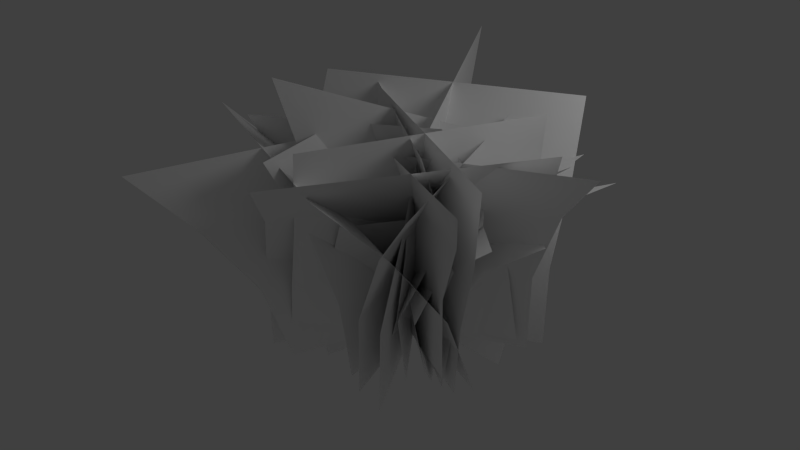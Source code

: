 # Source: elderbush.blend  (saved by Blender 2.72.0; exported with 4.5.12 LTS)
import bpy
from mathutils import Matrix  # noqa: F401  (used for matrix-valued properties, if any)

bpy.ops.wm.read_factory_settings(use_empty=True)
scene = bpy.context.scene
scene.name = 'Scene'

# ---- collections
col_collection_1 = bpy.data.collections.new('Collection 1'); scene.collection.children.link(col_collection_1)

# ---- materials (node trees are filled in below, after node groups)
mat_branch = bpy.data.materials.new('branch')
mat_branch.alpha_threshold = 0.0
mat_branch.use_transparent_shadow = False
mat_branch.diffuse_color = (1.0, 1.0, 1.0, 1.0)
mat_branch.specular_color = (0.0, 0.0, 0.0)
mat_branch.roughness = 0.5

# ---- material node trees

# ---- world
world_world = bpy.data.worlds.new('World'); scene.world = world_world
world_world.color = (0.05088, 0.05088, 0.05088)
world_world.use_sun_shadow = False
world_world.sun_shadow_jitter_overblur = 0.0
world_world.cycles.sampling_method = 'MANUAL'
world_world.cycles.sample_map_resolution = 256

# ---- lights
light_lamp = bpy.data.lights.new('Lamp', 'POINT')
light_lamp.transmission_factor = 0.0
light_lamp.cutoff_distance = 30.0
light_lamp.energy = 100.0
light_lamp.shadow_buffer_clip_start = 1.001
light_lamp.shadow_soft_size = 1.0
light_lamp.shadow_maximum_resolution = 0.006
light_lamp.use_absolute_resolution = True
light_lamp.cycles.use_multiple_importance_sampling = False

# ---- meshes
me_elderbush128 = bpy.data.meshes.new('elderbush128')
me_elderbush128.from_pydata([(9.471, 7.774, 8.319), (-9.849, 3.711, -5.67), (-10.2, -4.084, -6.27), (9.119, -0.02082, 7.719), (12.83, 14.61, 11.21), (-6.495, 10.55, -2.776), (16.16, 19.82, 15.66), (-3.163, 15.76, 1.67), (-7.27, 5.64, 11.13), (6.892, 5.845, -8.485), (6.539, -1.95, -9.085), (-7.622, -2.155, 10.53), (-3.915, 12.48, 14.03), (10.25, 12.68, -5.591), (-0.5834, 17.69, 18.47), (13.58, 17.89, -1.145), (-6.342, 4.721, 12.75), (3.76, 5.557, -8.285), (4.846, -1.631, -10.62), (-5.256, -2.467, 10.42), (-9.358, 10.93, 16.51), (0.7445, 11.77, -4.524), (-14.0, 15.48, 19.8), (-3.898, 16.31, -1.241), (-11.82, 5.169, -2.819), (9.235, 5.109, 7.288), (10.32, -2.079, 4.951), (-10.73, -2.019, -5.156), (-14.83, 11.38, 0.9421), (6.22, 11.32, 11.05), (-19.48, 15.93, 4.225), (1.577, 15.87, 14.33), (6.331, 6.232, -3.985), (-7.211, 0.8438, 5.144), (-6.599, -4.748, 4.827), (6.943, 0.6401, -4.303), (7.929, 11.27, -6.055), (-5.613, 5.878, 3.074), (10.96, 14.71, -9.039), (-2.583, 9.318, 0.09004), (4.404, 3.399, 7.683), (-5.284, 3.677, -6.524), (-4.672, -1.915, -6.841), (5.016, -2.193, 7.366), (6.002, 8.433, 5.613), (-3.686, 8.711, -8.594), (9.033, 11.87, 2.629), (-0.6556, 12.15, -11.58), (9.994, 4.563, 6.531), (-8.891, 5.413, -4.015), (-9.838, -1.628, -4.59), (9.047, -2.478, 5.955), (12.17, 11.41, 8.037), (-6.71, 12.26, -2.508), (13.08, 18.22, 8.685), (-5.8, 19.07, -1.861), (-4.729, 4.883, 10.7), (5.832, 5.093, -8.189), (4.885, -1.948, -8.765), (-5.676, -2.158, 10.13), (-2.548, 11.73, 12.21), (8.012, 11.94, -6.683), (-1.638, 18.54, 12.86), (8.923, 18.75, -6.035), (-5.876, 8.376, 6.732), (6.548, 1.352, -9.04), (5.915, -5.559, -8.129), (-6.509, 1.465, 7.643), (-6.923, 15.46, 6.969), (5.501, 8.431, -8.803), (-8.334, 21.9, 8.307), (4.09, 14.88, -7.465), (-8.011, 4.901, -7.745), (8.683, 4.826, 5.438), (8.05, -2.085, 6.348), (-8.643, -2.01, -6.835), (-9.058, 11.98, -7.508), (7.636, 11.91, 5.675), (-10.47, 18.43, -6.17), (6.224, 18.35, 7.013), (10.94, 5.693, -2.098), (-10.06, 4.538, 3.779), (-10.33, -2.634, 3.569), (10.67, -1.479, -2.308), (13.74, 12.48, -1.448), (-7.263, 11.32, 4.428), (17.92, 17.67, 0.4231), (-3.086, 16.52, 6.3), (3.392, 4.946, 11.35), (-2.51, 5.285, -9.671), (-2.785, -1.887, -9.882), (3.117, -2.226, 11.14), (6.189, 11.73, 12.0), (0.2873, 12.07, -9.022), (10.37, 16.92, 13.87), (4.465, 17.26, -7.151), (-11.27, 3.129, 1.2), (8.959, 6.162, -1.368), (10.09, -0.5328, -1.537), (-10.14, -3.565, 1.031), (-13.78, 9.591, 2.05), (6.449, 12.62, -0.5182), (-16.63, 15.25, 3.746), (3.601, 18.28, 1.178), (-2.456, 4.66, -10.31), (0.1451, 4.63, 10.14), (1.272, -2.064, 9.973), (-1.329, -2.034, -10.48), (-4.966, 11.12, -9.46), (-2.365, 11.09, 10.99), (-7.814, 16.78, -7.763), (-5.213, 16.75, 12.69), (6.621, 1.664, 5.714), (-5.168, 3.801, -3.382), (-6.19, -0.9836, -4.177), (5.598, -3.12, 4.92), (8.178, 6.414, 6.77), (-3.61, 8.55, -2.327), (10.29, 10.43, 8.074), (-1.494, 12.56, -1.022), (-3.875, 2.671, 7.115), (5.328, 2.794, -4.783), (4.305, -1.99, -5.577), (-4.898, -2.113, 6.32), (-2.318, 7.42, 8.17), (6.886, 7.544, -3.727), (-0.2012, 11.43, 9.475), (9.002, 11.56, -2.423), (6.796, 4.751, -6.607), (-4.875, 2.446, 6.194), (-5.478, -3.208, 6.737), (6.194, -0.9033, -6.064), (9.239, 9.485, -8.944), (-2.433, 7.18, 3.857), (11.92, 10.74, -13.52), (0.2511, 8.44, -0.7236), (7.43, 3.454, 5.665), (-5.509, 3.743, -6.079), (-6.111, -1.911, -5.536), (6.827, -2.2, 6.208), (9.872, 8.188, 3.329), (-3.066, 8.477, -8.416), (12.56, 9.448, -1.252), (-0.3822, 9.737, -13.0), (5.244, 6.257, -4.642), (-6.069, 0.5851, 6.72), (-5.46, -4.89, 5.882), (5.854, 0.7822, -5.48), (7.422, 11.51, -5.254), (-3.891, 5.842, 6.107), (11.43, 14.61, -6.349), (0.1195, 8.938, 5.013), (5.647, 3.283, 7.003), (-6.472, 3.559, -4.926), (-5.862, -1.916, -5.764), (6.256, -2.192, 6.166), (7.825, 8.54, 6.391), (-4.294, 8.816, -5.538), (11.84, 11.64, 5.297), (-0.2831, 11.91, -6.633), (-4.319, 7.349, -10.54), (4.981, 3.907, 10.58), (4.748, -3.772, 10.52), (-4.552, -0.3307, -10.6), (-4.51, 14.62, -13.45), (4.79, 11.18, 7.668), (-6.054, 20.64, -17.44), (3.246, 17.2, 3.68), (11.0, 5.513, -4.7), (-10.34, 5.744, 4.734), (-10.57, -1.936, 4.676), (10.77, -2.167, -4.758), (10.81, 12.78, -7.61), (-10.53, 13.02, 1.824), (9.266, 18.81, -11.6), (-12.07, 19.04, -2.165), (-6.523, 6.361, 1.839), (8.397, 0.4213, -3.563), (7.365, -5.018, -2.982), (-7.556, 0.9215, 2.42), (-6.177, 12.06, 1.172), (8.744, 6.12, -4.23), (-6.558, 17.37, 0.2624), (8.363, 11.43, -5.14), (-1.939, 3.415, -8.83), (3.812, 3.367, 7.107), (2.78, -2.073, 7.688), (-2.971, -2.024, -8.249), (-1.592, 9.114, -9.498), (4.159, 9.066, 6.44), (-1.973, 14.43, -10.41), (3.778, 14.38, 5.53)], [], [(0, 1, 2), (0, 2, 3), (4, 5, 1), (1, 0, 4), (6, 7, 5), (6, 5, 4), (8, 9, 10), (8, 10, 11), (12, 13, 9), (12, 9, 8), (14, 15, 13), (14, 13, 12), (16, 17, 18), (16, 18, 19), (20, 21, 17), (20, 17, 16), (22, 23, 21), (22, 21, 20), (24, 25, 26), (24, 26, 27), (28, 29, 25), (28, 25, 24), (30, 31, 29), (30, 29, 28), (32, 33, 34), (32, 34, 35), (36, 37, 33), (36, 33, 32), (38, 39, 37), (38, 37, 36), (40, 41, 42), (40, 42, 43), (44, 45, 41), (44, 41, 40), (46, 47, 45), (46, 45, 44), (48, 49, 50), (48, 50, 51), (52, 53, 49), (52, 49, 48), (54, 55, 53), (54, 53, 52), (56, 57, 58), (56, 58, 59), (60, 61, 57), (60, 57, 56), (62, 63, 61), (62, 61, 60), (64, 65, 66), (64, 66, 67), (68, 69, 65), (68, 65, 64), (70, 71, 69), (70, 69, 68), (72, 73, 74), (72, 74, 75), (76, 77, 73), (76, 73, 72), (78, 79, 77), (78, 77, 76), (80, 81, 82), (80, 82, 83), (84, 85, 81), (84, 81, 80), (86, 87, 85), (86, 85, 84), (88, 89, 90), (88, 90, 91), (92, 93, 89), (92, 89, 88), (94, 95, 93), (94, 93, 92), (96, 97, 98), (96, 98, 99), (100, 101, 97), (100, 97, 96), (102, 103, 101), (102, 101, 100), (104, 105, 106), (104, 106, 107), (108, 109, 105), (108, 105, 104), (110, 111, 109), (110, 109, 108), (112, 113, 114), (112, 114, 115), (116, 117, 113), (116, 113, 112), (118, 119, 117), (118, 117, 116), (120, 121, 122), (120, 122, 123), (124, 125, 121), (124, 121, 120), (126, 127, 125), (126, 125, 124), (128, 129, 130), (128, 130, 131), (132, 133, 129), (132, 129, 128), (134, 135, 133), (134, 133, 132), (136, 137, 138), (136, 138, 139), (140, 141, 137), (140, 137, 136), (142, 143, 141), (142, 141, 140), (144, 145, 146), (144, 146, 147), (148, 149, 145), (148, 145, 144), (150, 151, 149), (150, 149, 148), (152, 153, 154), (152, 154, 155), (156, 157, 153), (156, 153, 152), (158, 159, 157), (158, 157, 156), (160, 161, 162), (160, 162, 163), (164, 165, 161), (164, 161, 160), (166, 167, 165), (166, 165, 164), (168, 169, 170), (168, 170, 171), (172, 173, 169), (172, 169, 168), (174, 175, 173), (174, 173, 172), (176, 177, 178), (176, 178, 179), (180, 181, 177), (180, 177, 176), (182, 183, 181), (182, 181, 180), (184, 185, 186), (184, 186, 187), (188, 189, 185), (188, 185, 184), (190, 191, 189), (190, 189, 188)])
me_elderbush128.polygons.foreach_set('use_smooth', [True] * 144)
_uv = me_elderbush128.uv_layers.new(name='UVMap')
_uv.uv.foreach_set('vector', [0.0, -0.6667, 1.0, -0.6667, 1.0, -1.0, 0.0, -0.6667, 1.0, -1.0, 0.0, -1.0, 0.0, -0.3333, 1.0, -0.3333, 1.0, -0.6667, 1.0, -0.6667, 0.0, -0.6667, 0.0, -0.3333, 0.0, 0.0, 1.0, 0.0, 1.0, -0.3333, 0.0, 0.0, 1.0, -0.3333, 0.0, -0.3333, 0.0, -0.6667, 1.0, -0.6667, 1.0, -1.0, 0.0, -0.6667, 1.0, -1.0, 0.0, -1.0, 0.0, -0.3333, 1.0, -0.3333, 1.0, -0.6667, 0.0, -0.3333, 1.0, -0.6667, 0.0, -0.6667, 0.0, 0.0, 1.0, 0.0, 1.0, -0.3333, 0.0, 0.0, 1.0, -0.3333, 0.0, -0.3333, 0.0, -0.6667, 1.0, -0.6667, 1.0, -1.0, 0.0, -0.6667, 1.0, -1.0, 0.0, -1.0, 0.0, -0.3333, 1.0, -0.3333, 1.0, -0.6667, 0.0, -0.3333, 1.0, -0.6667, 0.0, -0.6667, 0.0, 0.0, 1.0, 0.0, 1.0, -0.3333, 0.0, 0.0, 1.0, -0.3333, 0.0, -0.3333, 0.0, -0.6667, 1.0, -0.6667, 1.0, -1.0, 0.0, -0.6667, 1.0, -1.0, 0.0, -1.0, 0.0, -0.3333, 1.0, -0.3333, 1.0, -0.6667, 0.0, -0.3333, 1.0, -0.6667, 0.0, -0.6667, 0.0, 0.0, 1.0, 0.0, 1.0, -0.3333, 0.0, 0.0, 1.0, -0.3333, 0.0, -0.3333, 0.0, -0.6667, 1.0, -0.6667, 1.0, -1.0, 0.0, -0.6667, 1.0, -1.0, 0.0, -1.0, 0.0, -0.3333, 1.0, -0.3333, 1.0, -0.6667, 0.0, -0.3333, 1.0, -0.6667, 0.0, -0.6667, 0.0, 0.0, 1.0, 0.0, 1.0, -0.3333, 0.0, 0.0, 1.0, -0.3333, 0.0, -0.3333, 0.0, -0.6667, 1.0, -0.6667, 1.0, -1.0, 0.0, -0.6667, 1.0, -1.0, 0.0, -1.0, 0.0, -0.3333, 1.0, -0.3333, 1.0, -0.6667, 0.0, -0.3333, 1.0, -0.6667, 0.0, -0.6667, 0.0, 0.0, 1.0, 0.0, 1.0, -0.3333, 0.0, 0.0, 1.0, -0.3333, 0.0, -0.3333, 0.0, -0.6667, 1.0, -0.6667, 1.0, -1.0, 0.0, -0.6667, 1.0, -1.0, 0.0, -1.0, 0.0, -0.3333, 1.0, -0.3333, 1.0, -0.6667, 0.0, -0.3333, 1.0, -0.6667, 0.0, -0.6667, 0.0, 0.0, 1.0, 0.0, 1.0, -0.3333, 0.0, 0.0, 1.0, -0.3333, 0.0, -0.3333, 0.0, -0.6667, 1.0, -0.6667, 1.0, -1.0, 0.0, -0.6667, 1.0, -1.0, 0.0, -1.0, 0.0, -0.3333, 1.0, -0.3333, 1.0, -0.6667, 0.0, -0.3333, 1.0, -0.6667, 0.0, -0.6667, 0.0, 0.0, 1.0, 0.0, 1.0, -0.3333, 0.0, 0.0, 1.0, -0.3333, 0.0, -0.3333, 0.0, -0.6667, 1.0, -0.6667, 1.0, -1.0, 0.0, -0.6667, 1.0, -1.0, 0.0, -1.0, 0.0, -0.3333, 1.0, -0.3333, 1.0, -0.6667, 0.0, -0.3333, 1.0, -0.6667, 0.0, -0.6667, 0.0, 0.0, 1.0, 0.0, 1.0, -0.3333, 0.0, 0.0, 1.0, -0.3333, 0.0, -0.3333, 0.0, -0.6667, 1.0, -0.6667, 1.0, -1.0, 0.0, -0.6667, 1.0, -1.0, 0.0, -1.0, 0.0, -0.3333, 1.0, -0.3333, 1.0, -0.6667, 0.0, -0.3333, 1.0, -0.6667, 0.0, -0.6667, 0.0, 0.0, 1.0, 0.0, 1.0, -0.3333, 0.0, 0.0, 1.0, -0.3333, 0.0, -0.3333, 0.0, -0.6667, 1.0, -0.6667, 1.0, -1.0, 0.0, -0.6667, 1.0, -1.0, 0.0, -1.0, 0.0, -0.3333, 1.0, -0.3333, 1.0, -0.6667, 0.0, -0.3333, 1.0, -0.6667, 0.0, -0.6667, 0.0, 0.0, 1.0, 0.0, 1.0, -0.3333, 0.0, 0.0, 1.0, -0.3333, 0.0, -0.3333, 0.0, -0.6667, 1.0, -0.6667, 1.0, -1.0, 0.0, -0.6667, 1.0, -1.0, 0.0, -1.0, 0.0, -0.3333, 1.0, -0.3333, 1.0, -0.6667, 0.0, -0.3333, 1.0, -0.6667, 0.0, -0.6667, 0.0, 0.0, 1.0, 0.0, 1.0, -0.3333, 0.0, 0.0, 1.0, -0.3333, 0.0, -0.3333, 0.0, -0.6667, 1.0, -0.6667, 1.0, -1.0, 0.0, -0.6667, 1.0, -1.0, 0.0, -1.0, 0.0, -0.3333, 1.0, -0.3333, 1.0, -0.6667, 0.0, -0.3333, 1.0, -0.6667, 0.0, -0.6667, 0.0, 0.0, 1.0, 0.0, 1.0, -0.3333, 0.0, 0.0, 1.0, -0.3333, 0.0, -0.3333, 0.0, -0.6667, 1.0, -0.6667, 1.0, -1.0, 0.0, -0.6667, 1.0, -1.0, 0.0, -1.0, 0.0, -0.3333, 1.0, -0.3333, 1.0, -0.6667, 0.0, -0.3333, 1.0, -0.6667, 0.0, -0.6667, 0.0, 0.0, 1.0, 0.0, 1.0, -0.3333, 0.0, 0.0, 1.0, -0.3333, 0.0, -0.3333, 0.0, -0.6667, 1.0, -0.6667, 1.0, -1.0, 0.0, -0.6667, 1.0, -1.0, 0.0, -1.0, 0.0, -0.3333, 1.0, -0.3333, 1.0, -0.6667, 0.0, -0.3333, 1.0, -0.6667, 0.0, -0.6667, 0.0, 0.0, 1.0, 0.0, 1.0, -0.3333, 0.0, 0.0, 1.0, -0.3333, 0.0, -0.3333, 0.0, -0.6667, 1.0, -0.6667, 1.0, -1.0, 0.0, -0.6667, 1.0, -1.0, 0.0, -1.0, 0.0, -0.3333, 1.0, -0.3333, 1.0, -0.6667, 0.0, -0.3333, 1.0, -0.6667, 0.0, -0.6667, 0.0, 0.0, 1.0, 0.0, 1.0, -0.3333, 0.0, 0.0, 1.0, -0.3333, 0.0, -0.3333, 0.0, -0.6667, 1.0, -0.6667, 1.0, -1.0, 0.0, -0.6667, 1.0, -1.0, 0.0, -1.0, 0.0, -0.3333, 1.0, -0.3333, 1.0, -0.6667, 0.0, -0.3333, 1.0, -0.6667, 0.0, -0.6667, 0.0, 0.0, 1.0, 0.0, 1.0, -0.3333, 0.0, 0.0, 1.0, -0.3333, 0.0, -0.3333, 0.0, -0.6667, 1.0, -0.6667, 1.0, -1.0, 0.0, -0.6667, 1.0, -1.0, 0.0, -1.0, 0.0, -0.3333, 1.0, -0.3333, 1.0, -0.6667, 0.0, -0.3333, 1.0, -0.6667, 0.0, -0.6667, 0.0, 0.0, 1.0, 0.0, 1.0, -0.3333, 0.0, 0.0, 1.0, -0.3333, 0.0, -0.3333, 0.0, -0.6667, 1.0, -0.6667, 1.0, -1.0, 0.0, -0.6667, 1.0, -1.0, 0.0, -1.0, 0.0, -0.3333, 1.0, -0.3333, 1.0, -0.6667, 0.0, -0.3333, 1.0, -0.6667, 0.0, -0.6667, 0.0, 0.0, 1.0, 0.0, 1.0, -0.3333, 0.0, 0.0, 1.0, -0.3333, 0.0, -0.3333, 0.0, -0.6667, 1.0, -0.6667, 1.0, -1.0, 0.0, -0.6667, 1.0, -1.0, 0.0, -1.0, 0.0, -0.3333, 1.0, -0.3333, 1.0, -0.6667, 0.0, -0.3333, 1.0, -0.6667, 0.0, -0.6667, 0.0, 0.0, 1.0, 0.0, 1.0, -0.3333, 0.0, 0.0, 1.0, -0.3333, 0.0, -0.3333, 0.0, -0.6667, 1.0, -0.6667, 1.0, -1.0, 0.0, -0.6667, 1.0, -1.0, 0.0, -1.0, 0.0, -0.3333, 1.0, -0.3333, 1.0, -0.6667, 0.0, -0.3333, 1.0, -0.6667, 0.0, -0.6667, 0.0, 0.0, 1.0, 0.0, 1.0, -0.3333, 0.0, 0.0, 1.0, -0.3333, 0.0, -0.3333, 0.0, -0.6667, 1.0, -0.6667, 1.0, -1.0, 0.0, -0.6667, 1.0, -1.0, 0.0, -1.0, 0.0, -0.3333, 1.0, -0.3333, 1.0, -0.6667, 0.0, -0.3333, 1.0, -0.6667, 0.0, -0.6667, 0.0, 0.0, 1.0, 0.0, 1.0, -0.3333, 0.0, 0.0, 1.0, -0.3333, 0.0, -0.3333, 0.0, -0.6667, 1.0, -0.6667, 1.0, -1.0, 0.0, -0.6667, 1.0, -1.0, 0.0, -1.0, 0.0, -0.3333, 1.0, -0.3333, 1.0, -0.6667, 0.0, -0.3333, 1.0, -0.6667, 0.0, -0.6667, 0.0, 0.0, 1.0, 0.0, 1.0, -0.3333, 0.0, 0.0, 1.0, -0.3333, 0.0, -0.3333, 0.0, -0.6667, 1.0, -0.6667, 1.0, -1.0, 0.0, -0.6667, 1.0, -1.0, 0.0, -1.0, 0.0, -0.3333, 1.0, -0.3333, 1.0, -0.6667, 0.0, -0.3333, 1.0, -0.6667, 0.0, -0.6667, 0.0, 0.0, 1.0, 0.0, 1.0, -0.3333, 0.0, 0.0, 1.0, -0.3333, 0.0, -0.3333])
_ca = me_elderbush128.color_attributes.new('Col', 'BYTE_COLOR', 'CORNER')
_ca.data.foreach_set('color', [1.0, 0.0, 1.0, 1.0, 0.4072, 1.0, 1.0, 1.0, 0.0, 0.3515, 1.0, 1.0, 1.0, 0.0, 1.0, 1.0, 0.0, 0.3515, 1.0, 1.0, 0.0, 0.0, 1.0, 1.0, 1.0, 0.6724, 1.0, 1.0, 1.0, 0.0, 1.0, 1.0, 1.0, 0.9047, 1.0, 1.0, 1.0, 0.9047, 1.0, 1.0, 1.0, 0.0, 1.0, 1.0, 1.0, 0.6724, 1.0, 1.0, 1.0, 0.0356, 1.0, 1.0, 1.0, 0.4072, 1.0, 1.0, 1.0, 0.0, 1.0, 1.0, 1.0, 0.03434, 1.0, 1.0, 1.0, 0.0, 1.0, 1.0, 1.0, 1.0, 1.0, 1.0, 1.0, 1.0, 1.0, 1.0, 1.0, 0.9131, 1.0, 1.0, 1.0, 0.0356, 1.0, 1.0, 1.0, 1.0, 1.0, 1.0, 0.0, 0.0356, 1.0, 1.0, 0.0, 1.0, 1.0, 1.0, 1.0, 0.956, 1.0, 1.0, 1.0, 0.1413, 1.0, 1.0, 1.0, 0.9131, 1.0, 1.0, 1.0, 0.956, 1.0, 1.0, 1.0, 0.9131, 1.0, 1.0, 1.0, 1.0, 1.0, 1.0, 1.0, 0.6445, 0.0648, 1.0, 1.0, 1.0, 1.0, 1.0, 1.0, 0.3813, 1.0, 1.0, 1.0, 1.0, 0.0648, 1.0, 1.0, 0.1413, 1.0, 1.0, 1.0, 0.956, 1.0, 1.0, 1.0, 1.0, 1.0, 1.0, 1.0, 0.05127, 1.0, 1.0, 0.0, 0.02416, 1.0, 1.0, 1.0, 1.0, 1.0, 1.0, 0.0, 0.02416, 1.0, 1.0, 1.0, 1.0, 1.0, 1.0, 1.0, 1.0, 1.0, 1.0, 1.0, 1.0, 1.0, 1.0, 1.0, 0.01938, 1.0, 1.0, 1.0, 1.0, 1.0, 1.0, 1.0, 0.01938, 1.0, 1.0, 1.0, 1.0, 1.0, 1.0, 1.0, 1.0, 0.8714, 1.0, 1.0, 0.1812, 1.0, 1.0, 1.0, 1.0, 1.0, 1.0, 1.0, 1.0, 0.8714, 1.0, 1.0, 1.0, 1.0, 1.0, 1.0, 1.0, 1.0, 1.0, 1.0, 0.4793, 1.0, 1.0, 1.0, 0.2232, 1.0, 1.0, 0.0, 0.08228, 1.0, 1.0, 1.0, 0.4793, 1.0, 1.0, 0.0, 0.08228, 1.0, 1.0, 0.0, 0.008568, 1.0, 1.0, 1.0, 0.855, 1.0, 1.0, 1.0, 0.0, 1.0, 1.0, 1.0, 0.0, 1.0, 1.0, 1.0, 0.855, 1.0, 1.0, 1.0, 0.0, 1.0, 1.0, 1.0, 0.4793, 1.0, 1.0, 1.0, 0.04231, 1.0, 1.0, 1.0, 0.4564, 1.0, 1.0, 1.0, 0.7379, 1.0, 1.0, 1.0, 0.04231, 1.0, 1.0, 1.0, 0.0, 1.0, 1.0, 1.0, 1.0, 1.0, 1.0, 1.0, 0.0, 1.0, 1.0, 0.0, 0.0999, 0.8228, 1.0, 0.0, 0.4233, 1.0, 1.0, 1.0, 0.002428, 1.0, 1.0, 0.0, 0.6038, 1.0, 1.0, 0.0, 0.0, 1.0, 1.0, 1.0, 0.9734, 1.0, 1.0, 1.0, 1.0, 1.0, 1.0, 0.0006071, 0.8148, 0.07227, 1.0, 1.0, 0.956, 1.0, 1.0, 0.0006071, 1.0, 0.001821, 1.0, 1.0, 0.003677, 1.0, 1.0, 1.0, 1.0, 1.0, 1.0, 1.0, 0.5583, 1.0, 1.0, 1.0, 0.03434, 1.0, 1.0, 1.0, 0.3005, 1.0, 1.0, 1.0, 0.03434, 1.0, 1.0, 1.0, 1.0, 1.0, 1.0, 0.0, 0.0, 1.0, 1.0, 0.162, 0.8469, 1.0, 1.0, 0.0, 0.0, 0.6654, 1.0, 0.0, 0.0, 1.0, 1.0, 0.0, 0.0, 0.6654, 1.0, 0.0, 0.0, 0.2502, 1.0, 1.0, 0.6584, 0.6867, 1.0, 1.0, 0.2961, 1.0, 1.0, 1.0, 0.8632, 1.0, 1.0, 1.0, 0.0, 1.0, 1.0, 1.0, 0.0, 1.0, 1.0, 0.01444, 0.0, 1.0, 1.0, 1.0, 1.0, 1.0, 1.0, 1.0, 1.0, 1.0, 1.0, 1.0, 0.6795, 1.0, 1.0, 1.0, 1.0, 1.0, 1.0, 1.0, 0.0137, 1.0, 1.0, 1.0, 1.0, 1.0, 1.0, 0.2307, 0.0, 1.0, 1.0, 1.0, 0.01521, 1.0, 1.0, 0.0, 0.08022, 0.08438, 1.0, 1.0, 0.4851, 1.0, 1.0, 0.0, 0.1746, 0.0, 1.0, 0.0, 0.0382, 1.0, 1.0, 1.0, 0.0, 1.0, 1.0, 1.0, 0.005182, 1.0, 1.0, 1.0, 0.01521, 1.0, 1.0, 1.0, 0.0, 1.0, 1.0, 1.0, 0.01521, 1.0, 1.0, 1.0, 0.0, 1.0, 1.0, 1.0, 1.0, 1.0, 1.0, 1.0, 1.0, 1.0, 1.0, 1.0, 0.3763, 1.0, 1.0, 1.0, 1.0, 0.7835, 1.0, 1.0, 0.005182, 1.0, 1.0, 1.0, 0.3613, 1.0, 1.0, 0.5149, 0.0, 1.0, 1.0, 1.0, 0.3712, 1.0, 1.0, 0.0, 0.0, 1.0, 1.0, 0.2705, 1.0, 1.0, 1.0, 0.0, 0.0, 1.0, 1.0, 0.0, 0.3613, 0.07421, 1.0, 1.0, 0.02956, 1.0, 1.0, 1.0, 0.9301, 1.0, 1.0, 1.0, 0.3763, 1.0, 1.0, 1.0, 0.0, 1.0, 1.0, 1.0, 0.0, 0.05951, 1.0, 0.2705, 0.1878, 1.0, 1.0, 1.0, 1.0, 1.0, 1.0, 1.0, 0.4564, 1.0, 1.0, 1.0, 0.9301, 1.0, 1.0, 1.0, 1.0, 1.0, 1.0, 1.0, 0.0, 1.0, 1.0, 1.0, 0.8469, 1.0, 1.0, 1.0, 0.0, 1.0, 1.0, 0.0, 0.1912, 1.0, 1.0, 0.0, 0.2346, 1.0, 1.0, 1.0, 0.0, 1.0, 1.0, 0.0, 0.2346, 1.0, 1.0, 0.0, 1.0, 0.807, 1.0, 1.0, 0.0, 0.001214, 1.0, 1.0, 0.9647, 1.0, 1.0, 0.02624, 0.001214, 1.0, 1.0, 1.0, 0.0, 0.3467, 1.0, 0.0, 0.001214, 1.0, 1.0, 1.0, 0.001518, 1.0, 1.0, 1.0, 0.2664, 0.2086, 1.0, 1.0, 1.0, 0.855, 1.0, 1.0, 0.9301, 1.0, 1.0, 1.0, 0.2664, 0.2086, 1.0, 1.0, 0.9301, 1.0, 1.0, 1.0, 1.0, 1.0, 1.0, 1.0, 0.8228, 1.0, 1.0, 0.8879, 0.0, 1.0, 1.0, 0.0, 0.006049, 1.0, 1.0, 1.0, 1.0, 1.0, 1.0, 0.0, 0.007499, 1.0, 1.0, 0.0, 0.5149, 1.0, 1.0, 1.0, 1.0, 1.0, 1.0, 1.0, 0.03434, 1.0, 1.0, 1.0, 0.005182, 1.0, 1.0, 1.0, 1.0, 1.0, 1.0, 1.0, 0.03689, 1.0, 1.0, 1.0, 1.0, 1.0, 1.0, 1.0, 0.06848, 1.0, 1.0, 1.0, 1.0, 1.0, 1.0, 1.0, 0.006049, 1.0, 1.0, 1.0, 0.06848, 0.02956, 1.0, 1.0, 0.02843, 1.0, 1.0, 1.0, 1.0, 1.0, 1.0, 1.0, 1.0, 1.0, 1.0, 1.0, 1.0, 1.0, 1.0, 0.0, 0.9823, 1.0, 1.0, 1.0, 1.0, 1.0, 1.0, 0.0, 0.9823, 1.0, 1.0, 0.0, 0.3712, 1.0, 1.0, 1.0, 1.0, 1.0, 1.0, 1.0, 0.4969, 1.0, 1.0, 1.0, 1.0, 1.0, 1.0, 1.0, 1.0, 1.0, 1.0, 1.0, 1.0, 1.0, 1.0, 1.0, 1.0, 1.0, 1.0, 1.0, 0.005182, 1.0, 1.0, 1.0, 0.6105, 1.0, 1.0, 1.0, 0.4969, 1.0, 1.0, 1.0, 0.005182, 1.0, 1.0, 1.0, 0.4969, 1.0, 1.0, 1.0, 1.0, 1.0, 1.0, 1.0, 0.9047, 1.0, 1.0, 1.0, 0.2384, 1.0, 1.0, 0.0, 0.0, 0.5972, 1.0, 1.0, 0.9047, 1.0, 1.0, 0.0, 0.0, 1.0, 1.0, 0.0, 0.5711, 1.0, 1.0, 1.0, 0.5776, 1.0, 1.0, 1.0, 1.0, 1.0, 1.0, 1.0, 0.4342, 1.0, 1.0, 1.0, 0.3564, 1.0, 1.0, 1.0, 0.0, 1.0, 1.0, 1.0, 0.9216, 1.0, 1.0, 1.0, 1.0, 0.2051, 1.0, 1.0, 1.0, 1.0, 1.0, 1.0, 1.0, 1.0, 1.0, 1.0, 1.0, 0.008023, 1.0, 1.0, 1.0, 1.0, 1.0, 1.0, 1.0, 1.0, 1.0, 0.05613, 0.7084, 1.0, 1.0, 1.0, 1.0, 1.0, 1.0, 0.0, 1.0, 1.0, 1.0, 0.2423, 0.7084, 1.0, 1.0, 0.0, 1.0, 1.0, 1.0, 0.0, 0.2462, 1.0, 1.0, 1.0, 0.9473, 1.0, 1.0, 1.0, 1.0, 1.0, 1.0, 1.0, 1.0, 1.0, 1.0, 1.0, 0.9473, 1.0, 1.0, 1.0, 1.0, 1.0, 1.0, 0.2423, 0.7084, 1.0, 1.0, 1.0, 1.0, 1.0, 1.0, 1.0, 1.0, 1.0, 1.0, 1.0, 1.0, 1.0, 1.0, 1.0, 1.0, 1.0, 1.0, 1.0, 0.0, 1.0, 1.0, 1.0, 1.0, 1.0, 1.0, 1.0, 0.2542, 1.0, 1.0, 1.0, 1.0, 1.0, 1.0, 0.0, 1.0, 1.0, 1.0, 1.0, 0.2542, 1.0, 1.0, 0.002125, 1.0, 1.0, 1.0, 0.0, 0.0, 1.0, 1.0, 1.0, 0.0382, 1.0, 1.0, 1.0, 0.305, 1.0, 1.0, 1.0, 1.0, 1.0, 1.0, 1.0, 0.04374, 1.0, 1.0, 1.0, 1.0, 1.0, 1.0, 1.0, 0.2542, 1.0, 1.0, 1.0, 0.1746, 1.0, 1.0, 1.0, 0.07421, 1.0, 1.0, 1.0, 0.314, 1.0, 1.0, 1.0, 0.1221, 0.9216, 1.0, 1.0, 0.314, 0.3185, 1.0, 1.0, 0.1946, 1.0, 1.0, 0.0, 0.0, 1.0, 1.0, 0.0, 0.0, 1.0, 1.0, 0.0, 0.0, 0.001518, 1.0, 0.0, 0.0, 1.0, 1.0, 0.0, 0.0, 0.001518, 1.0, 0.0, 0.0, 0.1714, 1.0, 0.04374, 0.0, 1.0, 1.0, 1.0, 0.0, 1.0, 1.0, 0.0, 0.02624, 1.0, 1.0, 0.04374, 0.0, 1.0, 1.0, 0.0, 0.0, 1.0, 1.0, 0.0, 0.0, 1.0, 1.0, 1.0, 0.0, 1.0, 1.0, 1.0, 0.005182, 1.0, 1.0, 1.0, 0.0, 1.0, 1.0, 1.0, 0.0, 1.0, 1.0, 1.0, 0.0, 1.0, 1.0, 0.05127, 0.0, 1.0, 1.0, 0.0, 1.0, 0.001518, 1.0, 0.0, 0.0, 0.8308, 1.0, 0.0, 0.0, 0.007499, 1.0, 0.0, 0.4125, 0.0, 1.0, 0.0, 0.0, 0.007499, 1.0, 0.0, 1.0, 0.0, 1.0, 1.0, 1.0, 1.0, 1.0, 1.0, 0.004777, 1.0, 1.0, 0.0, 0.0, 0.8308, 1.0, 1.0, 0.3325, 1.0, 1.0, 0.0, 0.0, 0.8308, 1.0, 0.0, 1.0, 0.002732, 1.0, 1.0, 0.04092, 1.0, 1.0, 1.0, 1.0, 1.0, 1.0, 1.0, 0.004777, 1.0, 1.0, 1.0, 0.004777, 1.0, 1.0, 1.0, 0.004777, 1.0, 1.0, 1.0, 1.0, 1.0, 1.0, 1.0, 0.0, 1.0, 1.0, 0.0003035, 0.06125, 0.0003035, 1.0, 0.0, 0.5711, 0.159, 1.0, 1.0, 0.0, 1.0, 1.0, 0.0, 1.0, 0.159, 1.0, 0.0, 0.0, 0.8308, 1.0, 1.0, 0.01444, 1.0, 1.0, 1.0, 0.2961, 1.0, 1.0, 0.2346, 0.07421, 0.0, 1.0, 1.0, 0.01521, 1.0, 1.0, 0.0003035, 0.4969, 0.0, 1.0, 1.0, 0.5647, 1.0, 1.0, 1.0, 0.0, 1.0, 1.0, 1.0, 0.6867, 1.0, 1.0, 1.0, 1.0, 1.0, 1.0, 1.0, 0.0, 1.0, 1.0, 1.0, 1.0, 1.0, 1.0, 1.0, 1.0, 1.0, 1.0, 0.01161, 0.0, 1.0, 1.0, 1.0, 0.0, 1.0, 1.0, 0.0, 0.0, 1.0, 1.0, 0.0, 0.0, 0.03434, 1.0, 0.0, 0.0, 0.0, 1.0, 0.0, 0.0, 1.0, 1.0, 1.0, 0.05286, 1.0, 1.0, 1.0, 0.2918, 1.0, 1.0, 1.0, 0.9734, 1.0, 1.0, 1.0, 0.009721, 1.0, 1.0, 1.0, 0.0, 1.0, 1.0, 0.016, 0.004391, 1.0, 1.0, 1.0, 1.0, 1.0, 1.0, 1.0, 0.7991, 1.0, 1.0, 1.0, 1.0, 1.0, 1.0, 1.0, 1.0, 1.0, 1.0, 1.0, 0.9047, 1.0, 1.0, 1.0, 0.4508, 1.0, 1.0, 1.0, 0.0, 1.0, 1.0, 0.0, 1.0, 0.05613, 1.0, 0.0, 1.0, 0.7231, 1.0, 1.0, 0.0, 1.0, 1.0, 0.0, 0.2423, 0.7231, 1.0, 0.0, 0.0, 1.0, 1.0, 1.0, 0.0, 1.0, 1.0, 1.0, 0.2789, 1.0, 1.0, 0.0, 1.0, 0.0, 1.0, 1.0, 0.0, 1.0, 1.0, 0.0, 1.0, 0.0, 1.0, 1.0, 0.0, 1.0, 1.0, 1.0, 0.0, 0.4851, 1.0, 1.0, 1.0, 1.0, 1.0, 1.0, 1.0, 1.0, 1.0, 1.0, 0.0, 0.4851, 1.0, 1.0, 1.0, 1.0, 1.0, 1.0, 0.8879, 1.0, 1.0, 0.0, 0.0, 1.0, 1.0, 0.0, 0.8796, 1.0, 1.0, 0.0, 0.006512, 1.0, 1.0, 0.0, 0.0, 1.0, 1.0, 0.0, 0.0, 1.0, 1.0, 0.0, 0.0, 0.4342, 1.0, 1.0, 0.2542, 1.0, 1.0, 1.0, 0.7231, 1.0, 1.0, 1.0, 0.8796, 1.0, 1.0, 1.0, 0.0, 1.0, 1.0, 0.0, 0.8796, 1.0, 1.0, 1.0, 0.0, 1.0, 1.0, 1.0, 0.0, 1.0, 1.0, 1.0, 1.0, 1.0, 1.0, 1.0, 0.5395, 1.0, 1.0, 1.0, 0.0, 1.0, 1.0, 1.0, 0.0, 1.0, 1.0, 1.0, 0.7011, 1.0, 1.0, 1.0, 0.6939, 1.0, 1.0, 1.0, 0.8714, 1.0, 1.0, 0.0, 0.4851, 1.0, 1.0, 1.0, 0.6939, 1.0, 1.0, 0.0, 0.4851, 1.0, 1.0, 1.0, 0.01298, 1.0, 1.0, 1.0, 0.08228, 1.0, 1.0, 1.0, 0.8963, 1.0, 1.0, 1.0, 0.003347, 1.0, 1.0, 1.0, 0.08228, 1.0, 1.0, 1.0, 0.003347, 1.0, 1.0, 1.0, 0.8469, 1.0, 1.0, 1.0, 0.9647, 1.0, 1.0, 1.0, 0.006995, 1.0, 1.0, 1.0, 0.8963, 1.0, 1.0, 1.0, 0.9647, 1.0, 1.0, 1.0, 0.8963, 0.3467, 1.0, 1.0, 0.08228, 1.0, 1.0, 1.0, 1.0, 1.0, 1.0, 1.0, 1.0, 1.0, 1.0, 0.0, 1.0, 1.0, 1.0, 1.0, 1.0, 1.0, 1.0, 0.0, 1.0, 1.0, 1.0, 0.0, 0.624, 1.0, 1.0, 1.0, 1.0, 1.0, 1.0, 1.0, 0.0, 1.0, 1.0, 1.0, 0.3968, 1.0, 1.0, 1.0, 1.0, 1.0, 1.0, 1.0, 1.0, 1.0, 1.0, 1.0, 1.0, 1.0, 1.0, 1.0, 0.003347, 1.0, 1.0, 1.0, 1.0, 1.0, 1.0, 1.0, 0.521, 1.0, 1.0, 1.0, 0.003347, 1.0, 1.0, 1.0, 0.0648, 1.0, 1.0, 1.0, 1.0, 1.0, 1.0, 1.0, 0.0, 0.006512, 1.0, 0.0, 0.3515, 1.0, 1.0, 0.0, 0.0003035, 1.0, 1.0, 1.0, 0.0, 0.4678, 1.0, 0.0, 0.0003035, 1.0, 1.0, 0.0, 0.0, 0.0, 1.0, 1.0, 0.0, 0.2307, 1.0, 1.0, 0.03434, 1.0, 1.0, 0.08228, 0.0, 1.0, 1.0, 1.0, 0.0, 1.0, 1.0, 0.04971, 0.3278, 1.0, 1.0, 1.0, 0.4397, 1.0, 1.0, 1.0, 0.0009106, 0.2747, 1.0, 1.0, 0.8228, 1.0, 1.0, 1.0, 0.03434, 1.0, 1.0, 1.0, 0.0009106, 0.009134, 1.0, 1.0, 0.03434, 1.0, 1.0, 1.0, 0.0, 1.0, 1.0, 1.0, 0.01521, 1.0, 1.0, 0.02416, 0.0331, 1.0, 1.0, 0.0, 0.0, 0.7231, 1.0, 1.0, 0.02624, 0.9734, 1.0, 0.0, 0.0, 0.7231, 1.0, 0.0, 0.0, 1.0, 1.0, 1.0, 0.9047, 1.0, 1.0, 1.0, 0.002428, 1.0, 1.0, 0.008023, 0.03434, 1.0, 1.0, 1.0, 0.9047, 1.0, 1.0, 0.6514, 0.03434, 1.0, 1.0, 1.0, 0.01521, 1.0, 1.0, 1.0, 1.0, 1.0, 1.0, 1.0, 0.2384, 0.0003035, 1.0, 1.0, 0.7913, 1.0, 1.0, 1.0, 1.0, 1.0, 1.0, 1.0, 0.7529, 1.0, 1.0, 1.0, 0.9047, 1.0, 1.0])
me_elderbush128.materials.append(mat_branch)
me_elderbush128.use_remesh_preserve_volume = False
me_elderbush128.use_remesh_preserve_attributes = False
me_elderbush128.use_mirror_vertex_groups = False
me_elderbush128.update()

# ---- objects
ob_base01 = bpy.data.objects.new('base01', None)
ob_detail128 = bpy.data.objects.new('detail128', None)
ob_collision1 = bpy.data.objects.new('Collision1', None)
ob_start01 = bpy.data.objects.new('start01', None)
ob_elderbush128 = bpy.data.objects.new('elderbush128', me_elderbush128)
ob_lamp = bpy.data.objects.new('Lamp', light_lamp)

# ---- transforms, parenting, visibility, modifiers, constraints
ob_base01.location = (0.0, 0.0, 0.0)
ob_base01.empty_image_offset = (0.0, 0.0)
ob_base01.lineart.crease_threshold = 0.0
ob_detail128.parent = ob_base01
ob_detail128.location = (0.0, 0.0, 0.0)
ob_detail128.empty_image_offset = (0.0, 0.0)
ob_detail128.lineart.crease_threshold = 0.0
ob_collision1.parent = ob_base01
ob_collision1.location = (0.0, 0.0, 0.0)
ob_collision1.empty_image_offset = (0.0, 0.0)
ob_collision1.lineart.crease_threshold = 0.0
ob_start01.parent = ob_base01
ob_start01.location = (0.0, 0.0, 0.0)
ob_start01.empty_image_offset = (0.0, 0.0)
ob_start01.lineart.crease_threshold = 0.0
ob_elderbush128.parent = ob_start01
ob_elderbush128.location = (0.0, 1.34e-16, 0.0)
ob_elderbush128.rotation_euler = (1.571, -0.0, 0.0)
ob_elderbush128.scale = (0.1883, 0.1883, 0.1883)
ob_elderbush128.lineart.crease_threshold = 0.0
ob_lamp.location = (4.076, 1.005, 5.904)
ob_lamp.rotation_euler = (0.6503, 0.05522, 1.866)
ob_lamp.lock_rotations_4d = False
ob_lamp.empty_display_type = 'ARROWS'
ob_lamp.color = (0.0, 0.0, 0.0, 0.0)
ob_lamp.lineart.crease_threshold = 0.0

# ---- collection membership
col_collection_1.objects.link(ob_base01)
col_collection_1.objects.link(ob_detail128)
col_collection_1.objects.link(ob_collision1)
col_collection_1.objects.link(ob_start01)
col_collection_1.objects.link(ob_elderbush128)
col_collection_1.objects.link(ob_lamp)

# ---- scene / render settings (as saved in the file)
scene.frame_start = 1; scene.frame_end = 250; scene.frame_set(1)
scene.render.engine = 'BLENDER_EEVEE_NEXT'
scene.render.image_settings.color_mode = 'RGB'
scene.render.image_settings.compression = 90
scene.render.resolution_percentage = 50
scene.render.dither_intensity = 0.0
scene.render.bake_margin = 2
scene.render.bake_bias = 0.0
scene.cycles.use_denoising = False
scene.cycles.samples = 10
scene.cycles.sampling_pattern = 'TABULATED_SOBOL'
scene.cycles.light_sampling_threshold = 0.0
scene.cycles.use_adaptive_sampling = False
scene.cycles.use_light_tree = False
scene.cycles.blur_glossy = 0.0
scene.cycles.volume_bounces = 1
scene.cycles.pixel_filter_type = 'GAUSSIAN'
scene.cycles.sample_clamp_indirect = 0.0
scene.view_settings.view_transform = 'Standard'
bpy.context.view_layer.update()

# ---- added for rendering (the .blend has no active camera): camera
cam_auto = bpy.data.cameras.new('AutoCamera')
cam_auto.lens = 50.0
cam_auto.sensor_width = 36.0
cam_auto.clip_end = 1000.0
ob_auto_camera = bpy.data.objects.new('AutoCamera', cam_auto)
scene.collection.objects.link(ob_auto_camera)
ob_auto_camera.location = (10.2187, -12.6603, 9.83116)
ob_auto_camera.rotation_euler = (1.09748, -7.21219e-08, 0.694738)
scene.camera = ob_auto_camera
bpy.context.view_layer.update()
